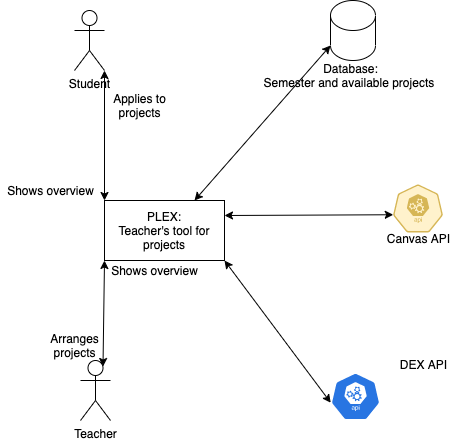

The diagram above was exported from draw.io. Its source (the exported page's mxGraphModel, read from the mxfile embedded in the PNG):
<mxGraphModel dx="928" dy="595" grid="1" gridSize="10" guides="1" tooltips="1" connect="1" arrows="1" fold="1" page="1" pageScale="1" pageWidth="827" pageHeight="1169" math="0" shadow="0">
  <root>
    <mxCell id="UYpgMRVthevJoKnSARCO-0" />
    <mxCell id="UYpgMRVthevJoKnSARCO-1" parent="UYpgMRVthevJoKnSARCO-0" />
    <mxCell id="rzv5MDhIWtOb83swdyw2-9" style="edgeStyle=none;rounded=0;orthogonalLoop=1;jettySize=auto;html=1;exitX=1;exitY=1;exitDx=0;exitDy=0;entryX=0.005;entryY=0.63;entryDx=0;entryDy=0;entryPerimeter=0;startArrow=classic;startFill=1;" edge="1" parent="UYpgMRVthevJoKnSARCO-1" source="rzv5MDhIWtOb83swdyw2-0" target="rzv5MDhIWtOb83swdyw2-7">
      <mxGeometry relative="1" as="geometry" />
    </mxCell>
    <mxCell id="rzv5MDhIWtOb83swdyw2-13" style="edgeStyle=none;rounded=0;orthogonalLoop=1;jettySize=auto;html=1;exitX=1;exitY=0.25;exitDx=0;exitDy=0;entryX=0.005;entryY=0.63;entryDx=0;entryDy=0;entryPerimeter=0;startArrow=classic;startFill=1;" edge="1" parent="UYpgMRVthevJoKnSARCO-1" source="rzv5MDhIWtOb83swdyw2-0" target="rzv5MDhIWtOb83swdyw2-11">
      <mxGeometry relative="1" as="geometry" />
    </mxCell>
    <mxCell id="rzv5MDhIWtOb83swdyw2-14" style="edgeStyle=none;rounded=0;orthogonalLoop=1;jettySize=auto;html=1;exitX=0.75;exitY=0;exitDx=0;exitDy=0;entryX=0;entryY=1;entryDx=0;entryDy=-15;entryPerimeter=0;startArrow=classic;startFill=1;" edge="1" parent="UYpgMRVthevJoKnSARCO-1" source="rzv5MDhIWtOb83swdyw2-0" target="rzv5MDhIWtOb83swdyw2-10">
      <mxGeometry relative="1" as="geometry" />
    </mxCell>
    <mxCell id="rzv5MDhIWtOb83swdyw2-0" value="PLEX:&lt;br&gt;Teacher's tool for projects" style="rounded=0;whiteSpace=wrap;html=1;" vertex="1" parent="UYpgMRVthevJoKnSARCO-1">
      <mxGeometry x="294" y="280" width="120" height="60" as="geometry" />
    </mxCell>
    <mxCell id="rzv5MDhIWtOb83swdyw2-6" style="rounded=0;orthogonalLoop=1;jettySize=auto;html=1;exitX=1;exitY=1;exitDx=0;exitDy=0;exitPerimeter=0;entryX=0;entryY=0;entryDx=0;entryDy=0;startArrow=classic;startFill=1;" edge="1" parent="UYpgMRVthevJoKnSARCO-1" source="rzv5MDhIWtOb83swdyw2-1" target="rzv5MDhIWtOb83swdyw2-0">
      <mxGeometry relative="1" as="geometry" />
    </mxCell>
    <mxCell id="rzv5MDhIWtOb83swdyw2-1" value="Student" style="shape=umlActor;verticalLabelPosition=bottom;verticalAlign=top;html=1;outlineConnect=0;" vertex="1" parent="UYpgMRVthevJoKnSARCO-1">
      <mxGeometry x="264" y="90" width="30" height="60" as="geometry" />
    </mxCell>
    <mxCell id="rzv5MDhIWtOb83swdyw2-5" style="rounded=0;orthogonalLoop=1;jettySize=auto;html=1;exitX=0.75;exitY=0.1;exitDx=0;exitDy=0;exitPerimeter=0;entryX=0;entryY=1;entryDx=0;entryDy=0;startArrow=classic;startFill=1;" edge="1" parent="UYpgMRVthevJoKnSARCO-1" source="rzv5MDhIWtOb83swdyw2-2" target="rzv5MDhIWtOb83swdyw2-0">
      <mxGeometry relative="1" as="geometry" />
    </mxCell>
    <mxCell id="rzv5MDhIWtOb83swdyw2-2" value="Teacher" style="shape=umlActor;verticalLabelPosition=bottom;verticalAlign=top;html=1;outlineConnect=0;" vertex="1" parent="UYpgMRVthevJoKnSARCO-1">
      <mxGeometry x="270" y="440" width="30" height="60" as="geometry" />
    </mxCell>
    <mxCell id="rzv5MDhIWtOb83swdyw2-7" value="" style="sketch=0;html=1;dashed=0;whitespace=wrap;fillColor=#2875E2;strokeColor=#ffffff;points=[[0.005,0.63,0],[0.1,0.2,0],[0.9,0.2,0],[0.5,0,0],[0.995,0.63,0],[0.72,0.99,0],[0.5,1,0],[0.28,0.99,0]];shape=mxgraph.kubernetes.icon;prIcon=api" vertex="1" parent="UYpgMRVthevJoKnSARCO-1">
      <mxGeometry x="520" y="452" width="50" height="48" as="geometry" />
    </mxCell>
    <mxCell id="rzv5MDhIWtOb83swdyw2-8" value="DEX API" style="text;html=1;align=center;verticalAlign=middle;resizable=0;points=[];autosize=1;strokeColor=none;fillColor=none;" vertex="1" parent="UYpgMRVthevJoKnSARCO-1">
      <mxGeometry x="582.5" y="434" width="60" height="20" as="geometry" />
    </mxCell>
    <mxCell id="rzv5MDhIWtOb83swdyw2-10" value="" style="shape=cylinder3;whiteSpace=wrap;html=1;boundedLbl=1;backgroundOutline=1;size=15;" vertex="1" parent="UYpgMRVthevJoKnSARCO-1">
      <mxGeometry x="520" y="80" width="45" height="60" as="geometry" />
    </mxCell>
    <mxCell id="rzv5MDhIWtOb83swdyw2-11" value="" style="sketch=0;html=1;dashed=0;whitespace=wrap;fillColor=#fff2cc;strokeColor=#d6b656;points=[[0.005,0.63,0],[0.1,0.2,0],[0.9,0.2,0],[0.5,0,0],[0.995,0.63,0],[0.72,0.99,0],[0.5,1,0],[0.28,0.99,0]];shape=mxgraph.kubernetes.icon;prIcon=api" vertex="1" parent="UYpgMRVthevJoKnSARCO-1">
      <mxGeometry x="582.5" y="264" width="50" height="48" as="geometry" />
    </mxCell>
    <mxCell id="rzv5MDhIWtOb83swdyw2-12" value="Canvas API" style="text;html=1;align=center;verticalAlign=middle;resizable=0;points=[];autosize=1;strokeColor=none;fillColor=none;" vertex="1" parent="UYpgMRVthevJoKnSARCO-1">
      <mxGeometry x="567.5" y="308" width="80" height="20" as="geometry" />
    </mxCell>
    <mxCell id="rzv5MDhIWtOb83swdyw2-15" value="Database:&lt;br&gt;Semester and available projects&amp;nbsp;" style="text;html=1;align=center;verticalAlign=middle;resizable=0;points=[];autosize=1;strokeColor=none;fillColor=none;" vertex="1" parent="UYpgMRVthevJoKnSARCO-1">
      <mxGeometry x="445" y="140" width="190" height="30" as="geometry" />
    </mxCell>
    <mxCell id="rzv5MDhIWtOb83swdyw2-17" value="Applies to&lt;br&gt;projects" style="text;html=1;align=center;verticalAlign=middle;resizable=0;points=[];autosize=1;strokeColor=none;fillColor=none;" vertex="1" parent="UYpgMRVthevJoKnSARCO-1">
      <mxGeometry x="294" y="170" width="70" height="30" as="geometry" />
    </mxCell>
    <mxCell id="rzv5MDhIWtOb83swdyw2-18" value="Shows overview" style="text;html=1;align=center;verticalAlign=middle;resizable=0;points=[];autosize=1;strokeColor=none;fillColor=none;" vertex="1" parent="UYpgMRVthevJoKnSARCO-1">
      <mxGeometry x="190" y="260" width="100" height="20" as="geometry" />
    </mxCell>
    <mxCell id="rzv5MDhIWtOb83swdyw2-19" value="Arranges&lt;br&gt;projects" style="text;html=1;align=center;verticalAlign=middle;resizable=0;points=[];autosize=1;strokeColor=none;fillColor=none;" vertex="1" parent="UYpgMRVthevJoKnSARCO-1">
      <mxGeometry x="234" y="410" width="60" height="30" as="geometry" />
    </mxCell>
    <mxCell id="rzv5MDhIWtOb83swdyw2-20" value="Shows overview" style="text;html=1;align=center;verticalAlign=middle;resizable=0;points=[];autosize=1;strokeColor=none;fillColor=none;" vertex="1" parent="UYpgMRVthevJoKnSARCO-1">
      <mxGeometry x="294" y="340" width="100" height="20" as="geometry" />
    </mxCell>
  </root>
</mxGraphModel>